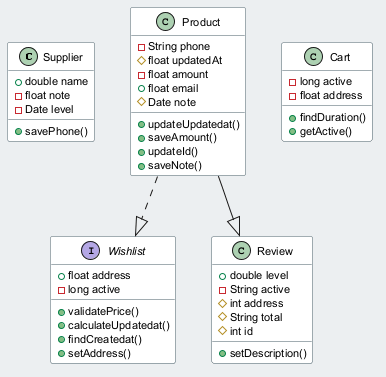

The diagram above was rendered by PlantUML. Its source (embedded in the PNG):
@startuml
skinparam backgroundColor #ECEFF1
skinparam classBackgroundColor #FFFFFF
skinparam classBorderColor #455A64
skinparam defaultFontSize 11
class Supplier {
  +double name
  -float note
  -Date level
  +savePhone()
}
interface Wishlist {
  +float address
  -long active
  +validatePrice()
  +calculateUpdatedat()
  +findCreatedat()
  +setAddress()
}
class Review {
  +double level
  -String active
  #int address
  #String total
  #int id
  +setDescription()
}
class Product {
  -String phone
  #float updatedAt
  -float amount
  +float email
  #Date note
  +updateUpdatedat()
  +saveAmount()
  +updateId()
  +saveNote()
}
class Cart {
  -long active
  -float address
  +findDuration()
  +getActive()
}
Product --|> Review
Product ..|> Wishlist
@enduml